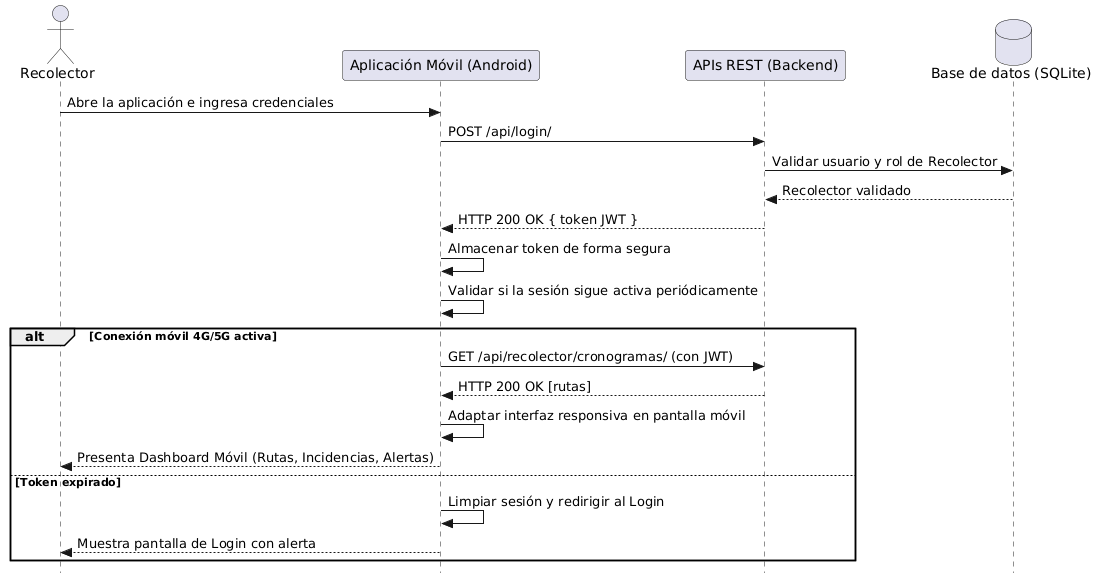

The diagram above was rendered by PlantUML. Its source (embedded in the PNG):
@startuml
skinparam style strictuml
actor Recolector as R
participant "Aplicación Móvil (Android)" as APP
participant "APIs REST (Backend)" as BE
database "Base de datos (SQLite)" as DB

R -> APP: Abre la aplicación e ingresa credenciales
APP -> BE: POST /api/login/
BE -> DB: Validar usuario y rol de Recolector
DB --> BE: Recolector validado
BE --> APP: HTTP 200 OK { token JWT }
APP -> APP: Almacenar token de forma segura
APP -> APP: Validar si la sesión sigue activa periódicamente
alt Conexión móvil 4G/5G activa
    APP -> BE: GET /api/recolector/cronogramas/ (con JWT)
    BE --> APP: HTTP 200 OK [rutas]
    APP -> APP: Adaptar interfaz responsiva en pantalla móvil
    APP --> R: Presenta Dashboard Móvil (Rutas, Incidencias, Alertas)
else Token expirado
    APP -> APP: Limpiar sesión y redirigir al Login
    APP --> R: Muestra pantalla de Login con alerta
end
@enduml